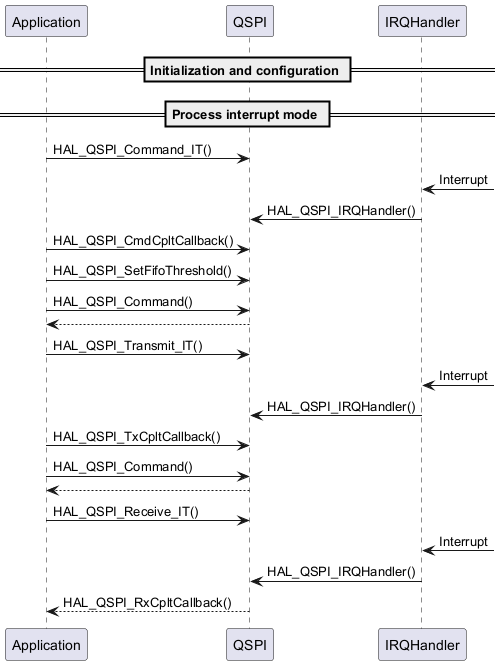

The diagram above was rendered by PlantUML. Its source (embedded in the PNG):
@startuml

  == Initialization and configuration ==

  == Process interrupt mode ==
  "Application" -> "QSPI" : HAL_QSPI_Command_IT()
  "IRQHandler" <-  : Interrupt
  "IRQHandler" -> "QSPI" : HAL_QSPI_IRQHandler()
  "Application" -> "QSPI" : HAL_QSPI_CmdCpltCallback()

  "Application" -> "QSPI" : HAL_QSPI_SetFifoThreshold()

  "Application" -> "QSPI" : HAL_QSPI_Command()
  "QSPI" --> "Application" :

  "Application" -> "QSPI" : HAL_QSPI_Transmit_IT()

  "IRQHandler" <-  : Interrupt
  "IRQHandler" -> "QSPI" : HAL_QSPI_IRQHandler()
  "Application" -> "QSPI" : HAL_QSPI_TxCpltCallback()

  "Application" -> "QSPI" : HAL_QSPI_Command()
  "QSPI" --> "Application" :

  "Application" -> "QSPI" : HAL_QSPI_Receive_IT()
  "IRQHandler" <-  : Interrupt
  "IRQHandler" -> "QSPI" : HAL_QSPI_IRQHandler()
  "QSPI" --> "Application" : HAL_QSPI_RxCpltCallback()

@enduml